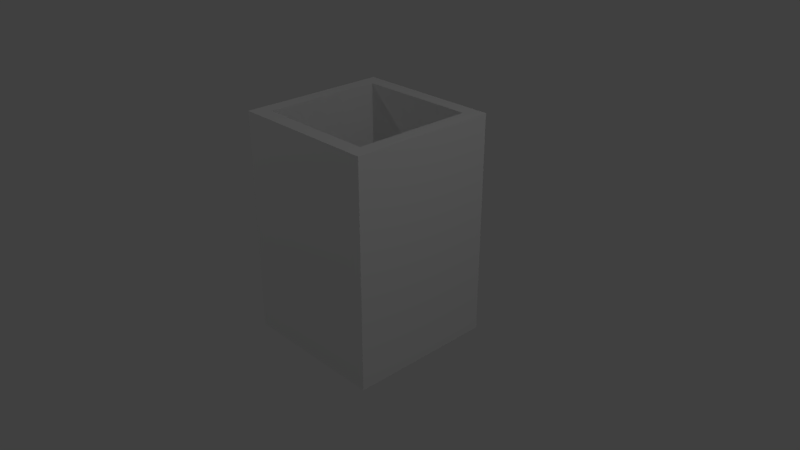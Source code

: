 # Source: Cup.blend  (saved by Blender 2.78.0; exported with 4.5.12 LTS)
import bpy
from mathutils import Matrix  # noqa: F401  (used for matrix-valued properties, if any)

bpy.ops.wm.read_factory_settings(use_empty=True)
scene = bpy.context.scene
scene.name = 'Scene'

# ---- collections
col_collection_1 = bpy.data.collections.new('Collection 1'); scene.collection.children.link(col_collection_1)

# ---- world
world_world = bpy.data.worlds.new('World'); scene.world = world_world
world_world.color = (0.05088, 0.05088, 0.05088)
world_world.use_sun_shadow = False
world_world.sun_shadow_jitter_overblur = 0.0
world_world.cycles.sampling_method = 'MANUAL'

# ---- cameras
cam_camera = bpy.data.cameras.new('Camera')
cam_camera.clip_end = 100.0
cam_camera.lens = 35.0
cam_camera.sensor_width = 32.0
cam_camera.sensor_height = 18.0
cam_camera.ortho_scale = 7.314
cam_camera.dof.focus_distance = 0.0
cam_camera.dof.aperture_fstop = 128.0

# ---- lights
light_lamp_003 = bpy.data.lights.new('Lamp.003', 'POINT')
light_lamp_003.transmission_factor = 0.0
light_lamp_003.cutoff_distance = 30.0
light_lamp_003.use_shadow = False
light_lamp_003.energy = 100.0
light_lamp_003.shadow_buffer_clip_start = 1.001
light_lamp_003.shadow_soft_size = 0.1
light_lamp_003.shadow_maximum_resolution = 0.006
light_lamp_003.use_absolute_resolution = True
light_lamp_002 = bpy.data.lights.new('Lamp.002', 'POINT')
light_lamp_002.transmission_factor = 0.0
light_lamp_002.cutoff_distance = 30.0
light_lamp_002.energy = 100.0
light_lamp_002.shadow_buffer_clip_start = 1.001
light_lamp_002.shadow_soft_size = 0.1
light_lamp_002.shadow_maximum_resolution = 0.006
light_lamp_002.use_absolute_resolution = True
light_lamp_001 = bpy.data.lights.new('Lamp.001', 'POINT')
light_lamp_001.transmission_factor = 0.0
light_lamp_001.cutoff_distance = 30.0
light_lamp_001.energy = 100.0
light_lamp_001.shadow_buffer_clip_start = 1.001
light_lamp_001.shadow_soft_size = 0.1
light_lamp_001.shadow_maximum_resolution = 0.006
light_lamp_001.use_absolute_resolution = True
light_lamp = bpy.data.lights.new('Lamp', 'POINT')
light_lamp.transmission_factor = 0.0
light_lamp.cutoff_distance = 30.0
light_lamp.use_shadow = False
light_lamp.energy = 100.0
light_lamp.shadow_buffer_clip_start = 1.001
light_lamp.shadow_soft_size = 0.1
light_lamp.shadow_maximum_resolution = 0.006
light_lamp.use_absolute_resolution = True

# ---- meshes
me_cube = bpy.data.meshes.new('Cube')
me_cube.from_pydata([(-1.0, -1.0, -1.504), (-0.8062, -0.8062, 1.504), (-1.0, 1.0, -1.504), (-0.8062, 0.8062, 1.504), (1.0, -1.0, -1.504), (0.8062, -0.8062, 1.504), (1.0, 1.0, -1.504), (0.8062, 0.8062, 1.504), (-1.0, -1.0, 1.504), (-1.0, 1.0, 1.504), (1.0, 1.0, 1.504), (1.0, -1.0, 1.504), (-0.8062, -0.8062, -0.8158), (-0.8062, 0.8062, -0.8158), (0.8062, 0.8062, -0.8158), (0.8062, -0.8062, -0.8158)], [], [(0, 8, 9, 2), (2, 9, 10, 6), (6, 10, 11, 4), (4, 11, 8, 0), (2, 6, 4, 0), (5, 7, 14, 15), (1, 3, 9, 8), (3, 7, 10, 9), (7, 5, 11, 10), (5, 1, 8, 11), (14, 13, 12, 15), (3, 1, 12, 13), (1, 5, 15, 12), (7, 3, 13, 14)])
me_cube.use_remesh_preserve_volume = False
me_cube.use_remesh_preserve_attributes = False
me_cube.use_mirror_vertex_groups = False
me_cube.update()

# ---- objects
ob_cube = bpy.data.objects.new('Cube', me_cube)
ob_lamp_003 = bpy.data.objects.new('Lamp.003', light_lamp_003)
ob_lamp_002 = bpy.data.objects.new('Lamp.002', light_lamp_002)
ob_lamp_001 = bpy.data.objects.new('Lamp.001', light_lamp_001)
ob_lamp = bpy.data.objects.new('Lamp', light_lamp)
ob_camera = bpy.data.objects.new('Camera', cam_camera)

# ---- transforms, parenting, visibility, modifiers, constraints
ob_cube.location = (0.0, 0.0, 0.0)
ob_cube.lineart.crease_threshold = 0.0
ob_lamp_003.location = (10.02, -11.75, 7.035)
ob_lamp_003.rotation_euler = (0.6503, 0.05522, 1.866)
ob_lamp_003.lock_rotations_4d = False
ob_lamp_003.empty_display_type = 'ARROWS'
ob_lamp_003.color = (0.0, 0.0, 0.0, 0.0)
ob_lamp_003.lineart.crease_threshold = 0.0
ob_lamp_002.location = (-7.416, 6.566, -0.1908)
ob_lamp_002.rotation_euler = (0.6503, 0.05522, 1.866)
ob_lamp_002.lock_rotations_4d = False
ob_lamp_002.empty_display_type = 'ARROWS'
ob_lamp_002.color = (0.0, 0.0, 0.0, 0.0)
ob_lamp_002.lineart.crease_threshold = 0.0
ob_lamp_001.location = (-7.416, -4.561, 8.07)
ob_lamp_001.rotation_euler = (0.6503, 0.05522, 1.866)
ob_lamp_001.lock_rotations_4d = False
ob_lamp_001.empty_display_type = 'ARROWS'
ob_lamp_001.color = (0.0, 0.0, 0.0, 0.0)
ob_lamp_001.lineart.crease_threshold = 0.0
ob_lamp.location = (5.902, 1.005, 5.904)
ob_lamp.rotation_euler = (0.6503, 0.05522, 1.866)
ob_lamp.lock_rotations_4d = False
ob_lamp.empty_display_type = 'ARROWS'
ob_lamp.color = (0.0, 0.0, 0.0, 0.0)
ob_lamp.lineart.crease_threshold = 0.0
ob_camera.location = (7.481, -6.508, 4.934)
ob_camera.rotation_euler = (1.109, 0.0, 0.8149)
ob_camera.lock_rotations_4d = False
ob_camera.empty_display_type = 'ARROWS'
ob_camera.color = (0.0, 0.0, 0.0, 0.0)
ob_camera.display_type = 'WIRE'
ob_camera.lineart.crease_threshold = 0.0

# ---- collection membership
col_collection_1.objects.link(ob_cube)
col_collection_1.objects.link(ob_lamp_003)
col_collection_1.objects.link(ob_lamp_002)
col_collection_1.objects.link(ob_lamp_001)
col_collection_1.objects.link(ob_lamp)
col_collection_1.objects.link(ob_camera)

# ---- scene / render settings (as saved in the file)
scene.camera = ob_camera
scene.frame_start = 1; scene.frame_end = 250; scene.frame_set(0)
scene.render.engine = 'BLENDER_EEVEE_NEXT'
scene.render.image_settings.color_depth = '16'
scene.render.dither_intensity = 0.0
scene.render.film_transparent = True
scene.cycles.use_denoising = False
scene.cycles.samples = 128
scene.cycles.sampling_pattern = 'TABULATED_SOBOL'
scene.cycles.light_sampling_threshold = 0.0
scene.cycles.use_adaptive_sampling = False
scene.cycles.use_light_tree = False
scene.cycles.blur_glossy = 0.0
scene.cycles.sample_clamp_indirect = 0.0
scene.view_settings.view_transform = 'Standard'
bpy.context.view_layer.update()
